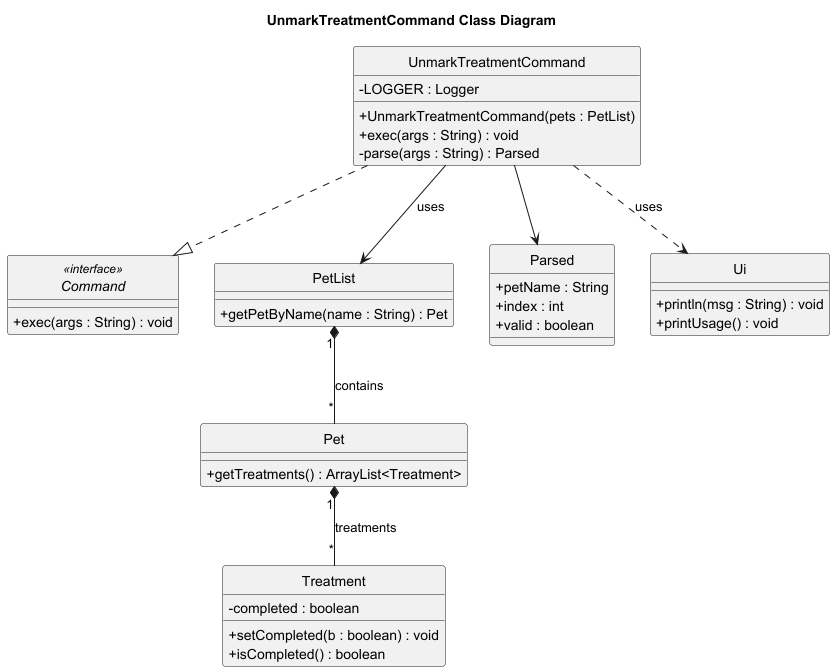

The diagram above was rendered by PlantUML. Its source (embedded in the PNG):
@startuml
skinparam classAttributeIconSize 0
title UnmarkTreatmentCommand Class Diagram
hide circle

interface Command <<interface>>{
  +exec(args : String) : void
}

class UnmarkTreatmentCommand {
  -LOGGER : Logger
  +UnmarkTreatmentCommand(pets : PetList)
  +exec(args : String) : void
  -parse(args : String) : Parsed
}

class PetList {
  +getPetByName(name : String) : Pet
}

class Pet {
  +getTreatments() : ArrayList<Treatment>
}

class Treatment {
  -completed : boolean
  +setCompleted(b : boolean) : void
  +isCompleted() : boolean
}

class Parsed {
  +petName : String
  +index : int
  +valid : boolean
}

UnmarkTreatmentCommand ..|> Command
UnmarkTreatmentCommand --> PetList : uses
PetList "1" *-- "*" Pet : contains
Pet "1" *-- "*" Treatment : treatments
UnmarkTreatmentCommand --> Parsed
class Ui {
  +println(msg : String) : void
  +printUsage() : void
}
UnmarkTreatmentCommand ..> Ui : uses
@enduml